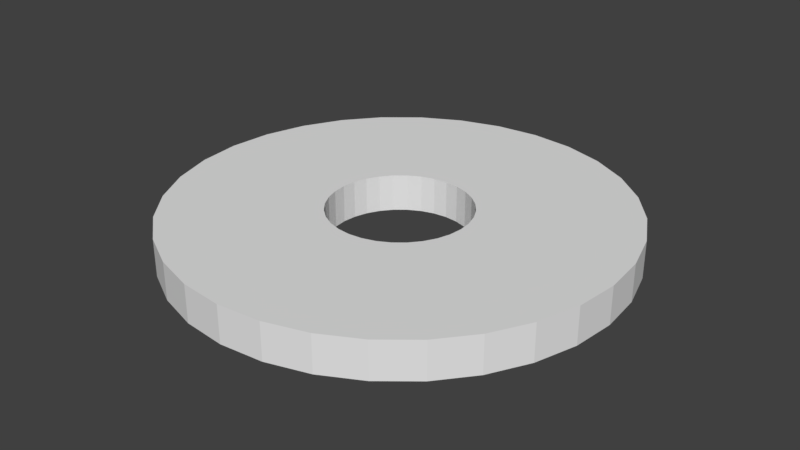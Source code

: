 # Source: sumo_aren_01.blend  (saved by Blender 2.79.0; exported with 4.5.12 LTS)
import bpy
from mathutils import Matrix  # noqa: F401  (used for matrix-valued properties, if any)

bpy.ops.wm.read_factory_settings(use_empty=True)
scene = bpy.context.scene
scene.name = 'Scene'

# ---- collections
col_collection_1 = bpy.data.collections.new('Collection 1'); scene.collection.children.link(col_collection_1)

# ---- world
world_world = bpy.data.worlds.new('World'); scene.world = world_world
world_world.color = (0.05088, 0.05088, 0.05088)
world_world.use_sun_shadow = False
world_world.sun_shadow_jitter_overblur = 0.0
world_world.cycles.sampling_method = 'MANUAL'

# ---- meshes
me_cylinder = bpy.data.meshes.new('Cylinder')
me_cylinder.from_pydata([(-1.197e-06, 1.561, -0.5), (-1.197e-06, 1.561, 0.5), (0.3046, 1.531, -0.5), (0.3046, 1.531, 0.5), (0.5976, 1.443, -0.5), (0.5976, 1.443, 0.5), (0.8675, 1.298, -0.5), (0.8675, 1.298, 0.5), (1.104, 1.104, -0.5), (1.104, 1.104, 0.5), (1.298, 0.8675, -0.5), (1.298, 0.8675, 0.5), (1.443, 0.5976, -0.5), (1.443, 0.5976, 0.5), (1.531, 0.3046, -0.5), (1.531, 0.3046, 0.5), (1.561, 3.775e-07, -0.5), (1.561, 3.775e-07, 0.5), (1.531, -0.3046, -0.5), (1.531, -0.3046, 0.5), (1.443, -0.5976, -0.5), (1.443, -0.5976, 0.5), (1.298, -0.8675, -0.5), (1.298, -0.8675, 0.5), (1.104, -1.104, -0.5), (1.104, -1.104, 0.5), (0.8675, -1.298, -0.5), (0.8675, -1.298, 0.5), (0.5976, -1.443, -0.5), (0.5976, -1.443, 0.5), (0.3046, -1.531, -0.5), (0.3046, -1.531, 0.5), (-8.054e-07, -1.561, -0.5), (-8.054e-07, -1.561, 0.5), (-0.3046, -1.531, -0.5), (-0.3046, -1.531, 0.5), (-0.5976, -1.443, -0.5), (-0.5976, -1.443, 0.5), (-0.8675, -1.298, -0.5), (-0.8675, -1.298, 0.5), (-1.104, -1.104, -0.5), (-1.104, -1.104, 0.5), (-1.298, -0.8675, -0.5), (-1.298, -0.8675, 0.5), (-1.443, -0.5976, -0.5), (-1.443, -0.5976, 0.5), (-1.531, -0.3046, -0.5), (-1.531, -0.3046, 0.5), (-1.561, 1.456e-06, -0.5), (-1.561, 1.456e-06, 0.5), (-1.531, 0.3046, -0.5), (-1.531, 0.3046, 0.5), (-1.443, 0.5976, -0.5), (-1.443, 0.5976, 0.5), (-1.298, 0.8675, -0.5), (-1.298, 0.8675, 0.5), (-1.104, 1.104, -0.5), (-1.104, 1.104, 0.5), (-0.8675, 1.298, -0.5), (-0.8675, 1.298, 0.5), (-0.5976, 1.443, -0.5), (-0.5976, 1.443, 0.5), (-0.3046, 1.531, -0.5), (-0.3046, 1.531, 0.5), (0.0, 5.0, -0.5), (0.9755, 4.904, -0.5), (0.9755, 4.904, 0.5), (0.0, 5.0, 0.5), (1.913, 4.619, -0.5), (1.913, 4.619, 0.5), (2.778, 4.157, -0.5), (2.778, 4.157, 0.5), (3.536, 3.536, -0.5), (3.536, 3.536, 0.5), (4.157, 2.778, -0.5), (4.157, 2.778, 0.5), (4.619, 1.913, -0.5), (4.619, 1.913, 0.5), (4.904, 0.9755, -0.5), (4.904, 0.9755, 0.5), (5.0, 3.775e-07, -0.5), (5.0, 3.775e-07, 0.5), (4.904, -0.9755, -0.5), (4.904, -0.9755, 0.5), (4.619, -1.913, -0.5), (4.619, -1.913, 0.5), (4.157, -2.778, -0.5), (4.157, -2.778, 0.5), (3.536, -3.536, -0.5), (3.536, -3.536, 0.5), (2.778, -4.157, -0.5), (2.778, -4.157, 0.5), (1.913, -4.619, -0.5), (1.913, -4.619, 0.5), (0.9755, -4.904, -0.5), (0.9755, -4.904, 0.5), (-1.629e-06, -5.0, -0.5), (-1.629e-06, -5.0, 0.5), (-0.9755, -4.904, -0.5), (-0.9755, -4.904, 0.5), (-1.913, -4.619, -0.5), (-1.913, -4.619, 0.5), (-2.778, -4.157, -0.5), (-2.778, -4.157, 0.5), (-3.536, -3.536, -0.5), (-3.536, -3.536, 0.5), (-4.157, -2.778, -0.5), (-4.157, -2.778, 0.5), (-4.619, -1.913, -0.5), (-4.619, -1.913, 0.5), (-4.904, -0.9754, -0.5), (-4.904, -0.9754, 0.5), (-5.0, 4.828e-06, -0.5), (-5.0, 4.828e-06, 0.5), (-4.904, 0.9755, -0.5), (-4.904, 0.9755, 0.5), (-4.619, 1.913, -0.5), (-4.619, 1.913, 0.5), (-4.157, 2.778, -0.5), (-4.157, 2.778, 0.5), (-3.536, 3.536, -0.5), (-3.536, 3.536, 0.5), (-2.778, 4.157, -0.5), (-2.778, 4.157, 0.5), (-1.913, 4.619, -0.5), (-1.913, 4.619, 0.5), (-0.9754, 4.904, -0.5), (-0.9754, 4.904, 0.5)], [], [(64, 67, 66, 65), (65, 66, 69, 68), (68, 69, 71, 70), (70, 71, 73, 72), (72, 73, 75, 74), (74, 75, 77, 76), (76, 77, 79, 78), (78, 79, 81, 80), (80, 81, 83, 82), (82, 83, 85, 84), (84, 85, 87, 86), (86, 87, 89, 88), (88, 89, 91, 90), (90, 91, 93, 92), (92, 93, 95, 94), (94, 95, 97, 96), (96, 97, 99, 98), (98, 99, 101, 100), (100, 101, 103, 102), (102, 103, 105, 104), (104, 105, 107, 106), (106, 107, 109, 108), (108, 109, 111, 110), (110, 111, 113, 112), (112, 113, 115, 114), (114, 115, 117, 116), (116, 117, 119, 118), (118, 119, 121, 120), (120, 121, 123, 122), (122, 123, 125, 124), (124, 125, 127, 126), (126, 127, 67, 64), (2, 0, 64, 65), (1, 3, 66, 67), (4, 2, 65, 68), (3, 5, 69, 66), (6, 4, 68, 70), (5, 7, 71, 69), (8, 6, 70, 72), (7, 9, 73, 71), (10, 8, 72, 74), (9, 11, 75, 73), (12, 10, 74, 76), (11, 13, 77, 75), (14, 12, 76, 78), (13, 15, 79, 77), (16, 14, 78, 80), (15, 17, 81, 79), (18, 16, 80, 82), (17, 19, 83, 81), (20, 18, 82, 84), (19, 21, 85, 83), (22, 20, 84, 86), (21, 23, 87, 85), (24, 22, 86, 88), (23, 25, 89, 87), (26, 24, 88, 90), (25, 27, 91, 89), (28, 26, 90, 92), (27, 29, 93, 91), (30, 28, 92, 94), (29, 31, 95, 93), (32, 30, 94, 96), (31, 33, 97, 95), (34, 32, 96, 98), (33, 35, 99, 97), (36, 34, 98, 100), (35, 37, 101, 99), (38, 36, 100, 102), (37, 39, 103, 101), (40, 38, 102, 104), (39, 41, 105, 103), (42, 40, 104, 106), (41, 43, 107, 105), (44, 42, 106, 108), (43, 45, 109, 107), (46, 44, 108, 110), (45, 47, 111, 109), (48, 46, 110, 112), (47, 49, 113, 111), (50, 48, 112, 114), (49, 51, 115, 113), (52, 50, 114, 116), (51, 53, 117, 115), (54, 52, 116, 118), (53, 55, 119, 117), (56, 54, 118, 120), (55, 57, 121, 119), (58, 56, 120, 122), (57, 59, 123, 121), (60, 58, 122, 124), (59, 61, 125, 123), (62, 60, 124, 126), (61, 63, 127, 125), (0, 62, 126, 64), (63, 1, 67, 127), (0, 1, 63, 62), (62, 63, 61, 60), (60, 61, 59, 58), (58, 59, 57, 56), (56, 57, 55, 54), (54, 55, 53, 52), (52, 53, 51, 50), (50, 51, 49, 48), (48, 49, 47, 46), (46, 47, 45, 44), (44, 45, 43, 42), (42, 43, 41, 40), (40, 41, 39, 38), (38, 39, 37, 36), (36, 37, 35, 34), (34, 35, 33, 32), (32, 33, 31, 30), (30, 31, 29, 28), (28, 29, 27, 26), (26, 27, 25, 24), (24, 25, 23, 22), (22, 23, 21, 20), (20, 21, 19, 18), (18, 19, 17, 16), (16, 17, 15, 14), (14, 15, 13, 12), (12, 13, 11, 10), (10, 11, 9, 8), (8, 9, 7, 6), (6, 7, 5, 4), (4, 5, 3, 2), (2, 3, 1, 0)])
me_cylinder.use_remesh_preserve_volume = False
me_cylinder.use_remesh_preserve_attributes = False
me_cylinder.use_mirror_vertex_groups = False
me_cylinder.update()

# ---- objects
ob_playboard = bpy.data.objects.new('Playboard', me_cylinder)

# ---- transforms, parenting, visibility, modifiers, constraints
ob_playboard.location = (0.0, 0.0, 0.0)
ob_playboard.scale = (1.2, 1.2, 1.0)
ob_playboard.lineart.crease_threshold = 0.0

# ---- collection membership
col_collection_1.objects.link(ob_playboard)

# ---- scene / render settings (as saved in the file)
scene.frame_start = 1; scene.frame_end = 250; scene.frame_set(1)
scene.render.engine = 'BLENDER_EEVEE_NEXT'
scene.render.resolution_percentage = 50
scene.render.dither_intensity = 0.0
scene.cycles.use_denoising = False
scene.cycles.samples = 128
scene.cycles.sampling_pattern = 'TABULATED_SOBOL'
scene.cycles.use_adaptive_sampling = False
scene.cycles.use_light_tree = False
scene.cycles.blur_glossy = 0.0
scene.cycles.sample_clamp_indirect = 0.0
scene.view_settings.view_transform = 'Standard'
bpy.context.view_layer.update()

# ---- added for rendering (the .blend has no active camera and no usable light): camera, sun
cam_auto = bpy.data.cameras.new('AutoCamera')
cam_auto.lens = 50.0
cam_auto.sensor_width = 36.0
cam_auto.clip_end = 1000.0
ob_auto_camera = bpy.data.objects.new('AutoCamera', cam_auto)
scene.collection.objects.link(ob_auto_camera)
ob_auto_camera.location = (15.7288, -18.8746, 12.5831)
ob_auto_camera.rotation_euler = (1.09748, -7.21219e-08, 0.694738)
scene.camera = ob_auto_camera
light_auto_sun = bpy.data.lights.new('AutoSun', 'SUN')
light_auto_sun.energy = 3.0
light_auto_sun.angle = 0.0523599
ob_auto_sun = bpy.data.objects.new('AutoSun', light_auto_sun)
scene.collection.objects.link(ob_auto_sun)
ob_auto_sun.rotation_euler = (0.872665, 0.174533, 0.523599)
bpy.context.view_layer.update()
